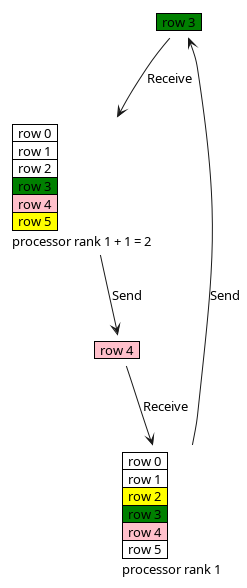

The diagram above was rendered by PlantUML. Its source (embedded in the PNG):
@startuml
skinparam ClassFontSize 11
<style>
note {
    backgroundcolor white
    shadowing 0
    linecolor transparent
}
</style>
note as element1
    <#green>|  row 3  |
end note

note as element2
    <#pink>|  row 4  |
end note

note as grid1
    |  row 0  |
    |  row 1  |
    <#yellow>|  row 2  |
    <#green>|  row 3  |
    <#pink>|  row 4  |
    |  row 5  |
    processor rank 1
end note
note as grid2
    |  row 0  |
    |  row 1  |
    |  row 2  |
    <#green>|  row 3  |
    <#pink>|  row 4  |
    <#yellow>|  row 5  |
    processor rank 1 + 1 = 2
end note

grid1 --> element1: Send
element2 --> grid1: Receive
grid2 --> element2: Send
element1 --> grid2: Receive

@enduml